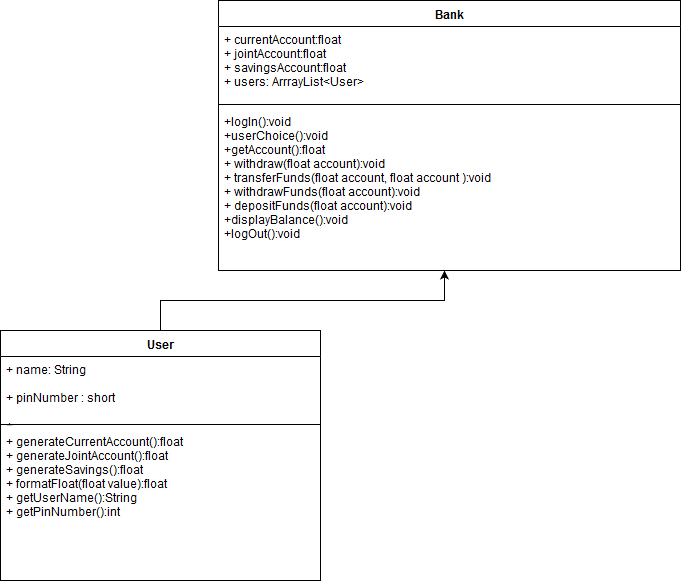

The diagram above was exported from draw.io. Its source (the exported page's mxGraphModel, read from the mxfile embedded in the PNG):
<mxGraphModel dx="1394" dy="771" grid="1" gridSize="10" guides="1" tooltips="1" connect="1" arrows="1" fold="1" page="1" pageScale="1" pageWidth="827" pageHeight="1169" background="#FFFFFF" math="0" shadow="0">
  <root>
    <mxCell id="0" />
    <mxCell id="1" parent="0" />
    <mxCell id="Fjxou9ffKNxBx1pEQSmH-7" style="edgeStyle=orthogonalEdgeStyle;rounded=0;orthogonalLoop=1;jettySize=auto;html=1;entryX=0.489;entryY=1;entryDx=0;entryDy=0;entryPerimeter=0;" edge="1" parent="1" source="Hh3Nf7MXPe4Qgd0uiXuG-1" target="Hh3Nf7MXPe4Qgd0uiXuG-16">
      <mxGeometry relative="1" as="geometry" />
    </mxCell>
    <mxCell id="Hh3Nf7MXPe4Qgd0uiXuG-1" value="User" style="swimlane;fontStyle=1;align=center;verticalAlign=top;childLayout=stackLayout;horizontal=1;startSize=26;horizontalStack=0;resizeParent=1;resizeParentMax=0;resizeLast=0;collapsible=1;marginBottom=0;" parent="1" vertex="1">
      <mxGeometry x="40" y="370" width="320" height="250" as="geometry" />
    </mxCell>
    <mxCell id="Hh3Nf7MXPe4Qgd0uiXuG-2" value="+ name: String&#10;&#10;+ pinNumber : short&#10;&#10;+ &#10;" style="text;strokeColor=none;fillColor=none;align=left;verticalAlign=top;spacingLeft=4;spacingRight=4;overflow=hidden;rotatable=0;points=[[0,0.5],[1,0.5]];portConstraint=eastwest;" parent="Hh3Nf7MXPe4Qgd0uiXuG-1" vertex="1">
      <mxGeometry y="26" width="320" height="64" as="geometry" />
    </mxCell>
    <mxCell id="Hh3Nf7MXPe4Qgd0uiXuG-3" value="" style="line;strokeWidth=1;fillColor=none;align=left;verticalAlign=middle;spacingTop=-1;spacingLeft=3;spacingRight=3;rotatable=0;labelPosition=right;points=[];portConstraint=eastwest;" parent="Hh3Nf7MXPe4Qgd0uiXuG-1" vertex="1">
      <mxGeometry y="90" width="320" height="8" as="geometry" />
    </mxCell>
    <mxCell id="Hh3Nf7MXPe4Qgd0uiXuG-4" value="+ generateCurrentAccount():float&#10;+ generateJointAccount():float&#10;+ generateSavings():float&#10;+ formatFloat(float value):float&#10;+ getUserName():String&#10;+ getPinNumber():int&#10;&#10;&#10;" style="text;strokeColor=none;fillColor=none;align=left;verticalAlign=top;spacingLeft=4;spacingRight=4;overflow=hidden;rotatable=0;points=[[0,0.5],[1,0.5]];portConstraint=eastwest;" parent="Hh3Nf7MXPe4Qgd0uiXuG-1" vertex="1">
      <mxGeometry y="98" width="320" height="152" as="geometry" />
    </mxCell>
    <mxCell id="Hh3Nf7MXPe4Qgd0uiXuG-13" value="Bank" style="swimlane;fontStyle=1;align=center;verticalAlign=top;childLayout=stackLayout;horizontal=1;startSize=26;horizontalStack=0;resizeParent=1;resizeParentMax=0;resizeLast=0;collapsible=1;marginBottom=0;" parent="1" vertex="1">
      <mxGeometry x="258" y="40" width="462" height="270" as="geometry" />
    </mxCell>
    <mxCell id="Hh3Nf7MXPe4Qgd0uiXuG-14" value="+ currentAccount:float&#10;+ jointAccount:float&#10;+ savingsAccount:float&#10;+ users: ArrrayList&lt;User&gt;&#10;" style="text;strokeColor=none;fillColor=none;align=left;verticalAlign=top;spacingLeft=4;spacingRight=4;overflow=hidden;rotatable=0;points=[[0,0.5],[1,0.5]];portConstraint=eastwest;" parent="Hh3Nf7MXPe4Qgd0uiXuG-13" vertex="1">
      <mxGeometry y="26" width="462" height="74" as="geometry" />
    </mxCell>
    <mxCell id="Hh3Nf7MXPe4Qgd0uiXuG-15" value="" style="line;strokeWidth=1;fillColor=none;align=left;verticalAlign=middle;spacingTop=-1;spacingLeft=3;spacingRight=3;rotatable=0;labelPosition=right;points=[];portConstraint=eastwest;" parent="Hh3Nf7MXPe4Qgd0uiXuG-13" vertex="1">
      <mxGeometry y="100" width="462" height="8" as="geometry" />
    </mxCell>
    <mxCell id="Hh3Nf7MXPe4Qgd0uiXuG-16" value="+logIn():void&#10;+userChoice():void&#10;+getAccount():float&#10;+ withdraw(float account):void&#10;+ transferFunds(float account, float account ):void&#10;+ withdrawFunds(float account):void&#10;+ depositFunds(float account):void&#10;+displayBalance():void&#10;+logOut():void&#10;" style="text;strokeColor=none;fillColor=none;align=left;verticalAlign=top;spacingLeft=4;spacingRight=4;overflow=hidden;rotatable=0;points=[[0,0.5],[1,0.5]];portConstraint=eastwest;" parent="Hh3Nf7MXPe4Qgd0uiXuG-13" vertex="1">
      <mxGeometry y="108" width="462" height="162" as="geometry" />
    </mxCell>
  </root>
</mxGraphModel>